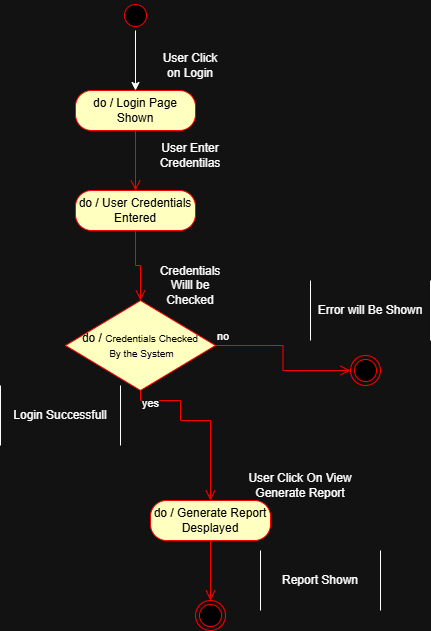

The diagram above was exported from draw.io. Its source (the exported page's mxGraphModel, read from the mxfile embedded in the PNG):
<mxGraphModel dx="774" dy="1662" grid="1" gridSize="10" guides="1" tooltips="1" connect="1" arrows="1" fold="1" page="1" pageScale="1" pageWidth="850" pageHeight="1100" math="0" shadow="0">
  <root>
    <mxCell id="0" />
    <mxCell id="1" parent="0" />
    <mxCell id="jn3a3us38jo81IRcZLi2-15" parent="1" style="shape=partialRectangle;whiteSpace=wrap;html=1;bottom=0;top=0;fillColor=none;" value="Login Successfull" vertex="1">
      <mxGeometry height="60" width="120" x="550" y="355" as="geometry" />
    </mxCell>
    <mxCell id="mac8ZuRoRy70ksfWbi53-3" edge="1" parent="1" source="NHyzC8xWFY7fpKv7wzze-10" style="edgeStyle=orthogonalEdgeStyle;rounded=0;orthogonalLoop=1;jettySize=auto;html=1;" target="mac8ZuRoRy70ksfWbi53-1" value="">
      <mxGeometry relative="1" as="geometry" />
    </mxCell>
    <mxCell id="NHyzC8xWFY7fpKv7wzze-10" parent="1" style="ellipse;html=1;shape=startState;fillColor=#000000;strokeColor=#ff0000;" value="" vertex="1">
      <mxGeometry height="30" width="30" x="670" y="-30" as="geometry" />
    </mxCell>
    <mxCell id="NHyzC8xWFY7fpKv7wzze-12" parent="1" style="rounded=1;whiteSpace=wrap;html=1;arcSize=40;fontColor=#000000;fillColor=#ffffc0;strokeColor=#ff0000;" value="do / User Credentials Entered" vertex="1">
      <mxGeometry height="40" width="120" x="625" y="160" as="geometry" />
    </mxCell>
    <mxCell id="NHyzC8xWFY7fpKv7wzze-13" edge="1" parent="1" source="NHyzC8xWFY7fpKv7wzze-12" style="edgeStyle=orthogonalEdgeStyle;html=1;verticalAlign=bottom;endArrow=open;endSize=8;strokeColor=#ff0000;rounded=0;entryX=0.5;entryY=0;entryDx=0;entryDy=0;" value="">
      <mxGeometry relative="1" as="geometry">
        <mxPoint x="690" y="270" as="targetPoint" />
      </mxGeometry>
    </mxCell>
    <mxCell id="NHyzC8xWFY7fpKv7wzze-15" parent="1" style="text;html=1;whiteSpace=wrap;strokeColor=none;fillColor=none;align=center;verticalAlign=middle;rounded=0;" value="Credentials Willl be Checked" vertex="1">
      <mxGeometry height="30" width="60" x="710" y="240" as="geometry" />
    </mxCell>
    <mxCell id="NHyzC8xWFY7fpKv7wzze-16" parent="1" style="text;html=1;whiteSpace=wrap;strokeColor=none;fillColor=none;align=center;verticalAlign=middle;rounded=0;" value="User Enter Credentilas" vertex="1">
      <mxGeometry height="30" width="60" x="710" y="110" as="geometry" />
    </mxCell>
    <mxCell id="NHyzC8xWFY7fpKv7wzze-17" parent="1" style="rhombus;whiteSpace=wrap;html=1;fontColor=#000000;fillColor=#ffffc0;strokeColor=#ff0000;" value="do /&amp;nbsp;&lt;font size=&quot;1&quot;&gt;Credentials Checked&lt;/font&gt;&lt;div&gt;&lt;font size=&quot;1&quot;&gt;&amp;nbsp;By the System&lt;/font&gt;&lt;/div&gt;" vertex="1">
      <mxGeometry height="90" width="150" x="615" y="270" as="geometry" />
    </mxCell>
    <mxCell id="NHyzC8xWFY7fpKv7wzze-18" edge="1" parent="1" source="NHyzC8xWFY7fpKv7wzze-17" style="edgeStyle=orthogonalEdgeStyle;html=1;align=left;verticalAlign=bottom;endArrow=open;endSize=8;strokeColor=#ff0000;rounded=0;" value="no">
      <mxGeometry relative="1" x="-1" as="geometry">
        <mxPoint x="900" y="340" as="targetPoint" />
      </mxGeometry>
    </mxCell>
    <mxCell id="NHyzC8xWFY7fpKv7wzze-19" edge="1" parent="1" source="NHyzC8xWFY7fpKv7wzze-17" style="edgeStyle=orthogonalEdgeStyle;html=1;align=left;verticalAlign=top;endArrow=open;endSize=8;strokeColor=#ff0000;rounded=0;entryX=0.5;entryY=0;entryDx=0;entryDy=0;" target="X56U86BSxDdVGyakziZO-5" value="yes">
      <mxGeometry relative="1" x="-1" as="geometry">
        <Array as="points">
          <mxPoint x="690" y="370" />
          <mxPoint x="730" y="370" />
          <mxPoint x="730" y="390" />
          <mxPoint x="760" y="390" />
        </Array>
        <mxPoint x="760" y="390" as="targetPoint" />
      </mxGeometry>
    </mxCell>
    <mxCell id="NHyzC8xWFY7fpKv7wzze-30" parent="1" style="ellipse;html=1;shape=endState;fillColor=#000000;strokeColor=#ff0000;" value="" vertex="1">
      <mxGeometry height="30" width="30" x="900" y="325" as="geometry" />
    </mxCell>
    <mxCell id="NHyzC8xWFY7fpKv7wzze-32" parent="1" style="shape=partialRectangle;whiteSpace=wrap;html=1;bottom=0;top=0;fillColor=none;" value="Error will Be Shown" vertex="1">
      <mxGeometry height="60" width="120" x="860" y="250" as="geometry" />
    </mxCell>
    <mxCell id="X56U86BSxDdVGyakziZO-5" parent="1" style="rounded=1;whiteSpace=wrap;html=1;arcSize=40;fontColor=#000000;fillColor=#ffffc0;strokeColor=#ff0000;" value="do / Generate Report Desplayed" vertex="1">
      <mxGeometry height="40" width="120" x="700" y="470" as="geometry" />
    </mxCell>
    <mxCell id="X56U86BSxDdVGyakziZO-6" edge="1" parent="1" source="X56U86BSxDdVGyakziZO-5" style="edgeStyle=orthogonalEdgeStyle;html=1;verticalAlign=bottom;endArrow=open;endSize=8;strokeColor=#ff0000;rounded=0;" value="">
      <mxGeometry relative="1" as="geometry">
        <mxPoint x="760" y="570" as="targetPoint" />
      </mxGeometry>
    </mxCell>
    <mxCell id="X56U86BSxDdVGyakziZO-7" parent="1" style="text;html=1;whiteSpace=wrap;strokeColor=none;fillColor=none;align=center;verticalAlign=middle;rounded=0;" value="User Click On View Generate Report" vertex="1">
      <mxGeometry height="30" width="140" x="780" y="440" as="geometry" />
    </mxCell>
    <mxCell id="X56U86BSxDdVGyakziZO-8" parent="1" style="ellipse;html=1;shape=endState;fillColor=#000000;strokeColor=#ff0000;" value="" vertex="1">
      <mxGeometry height="30" width="30" x="745" y="570" as="geometry" />
    </mxCell>
    <mxCell id="X56U86BSxDdVGyakziZO-9" parent="1" style="shape=partialRectangle;whiteSpace=wrap;html=1;bottom=0;top=0;fillColor=none;" value="Report Shown" vertex="1">
      <mxGeometry height="60" width="120" x="810" y="520" as="geometry" />
    </mxCell>
    <mxCell id="mac8ZuRoRy70ksfWbi53-1" parent="1" style="rounded=1;whiteSpace=wrap;html=1;arcSize=40;fontColor=#000000;fillColor=#ffffc0;strokeColor=#ff0000;" value="do / Login Page Shown" vertex="1">
      <mxGeometry height="40" width="120" x="625" y="60" as="geometry" />
    </mxCell>
    <mxCell id="mac8ZuRoRy70ksfWbi53-2" edge="1" parent="1" source="mac8ZuRoRy70ksfWbi53-1" style="edgeStyle=orthogonalEdgeStyle;html=1;verticalAlign=bottom;endArrow=open;endSize=8;strokeColor=#ff0000;rounded=0;" value="">
      <mxGeometry relative="1" as="geometry">
        <mxPoint x="685" y="160" as="targetPoint" />
      </mxGeometry>
    </mxCell>
    <mxCell id="mac8ZuRoRy70ksfWbi53-4" parent="1" style="text;html=1;whiteSpace=wrap;strokeColor=none;fillColor=none;align=center;verticalAlign=middle;rounded=0;" value="User Click on Login" vertex="1">
      <mxGeometry height="30" width="60" x="710" y="20" as="geometry" />
    </mxCell>
  </root>
</mxGraphModel>